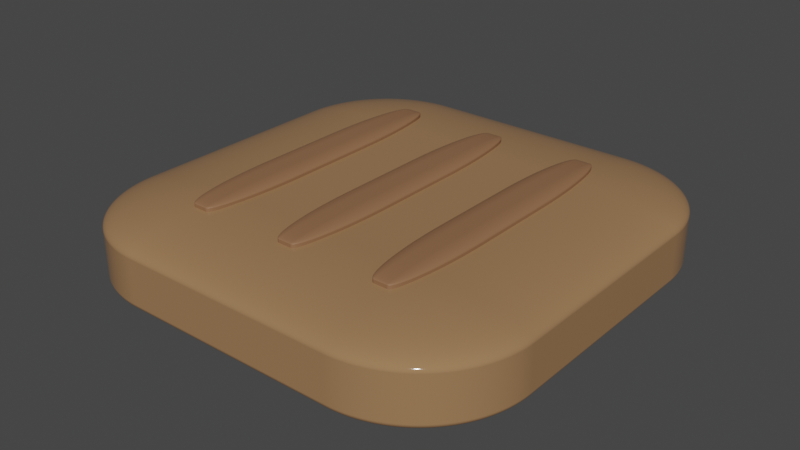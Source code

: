 # Source: plantation_zone.blend  (saved by Blender 2.91.10; exported with 4.5.12 LTS)
import bpy
from mathutils import Matrix  # noqa: F401  (used for matrix-valued properties, if any)

bpy.ops.wm.read_factory_settings(use_empty=True)
scene = bpy.context.scene
scene.name = 'Scene'

# ---- collections
col_collection = bpy.data.collections.new('Collection'); scene.collection.children.link(col_collection)

# ---- materials (node trees are filled in below, after node groups)
mat_material = bpy.data.materials.new('Material')
mat_material.alpha_threshold = 0.0
mat_material.use_transparent_shadow = False
mat_material.line_color = (0.0, 0.0, 0.0, 1.0)
mat_material_001 = bpy.data.materials.new('Material.001')
mat_material_001.use_transparent_shadow = False

# ---- material node trees
mat_material.use_nodes = True; mat_material.node_tree.nodes.clear()
_N = mat_material.node_tree.nodes; _L = mat_material.node_tree.links
n0 = _N.new('ShaderNodeOutputMaterial'); n0.name = 'Material Output'; n0.location = (300, 300)
n1 = _N.new('ShaderNodeBsdfPrincipled'); n1.name = 'Principled BSDF'; n1.location = (10, 300)
n1.distribution = 'GGX'
n1.subsurface_method = 'BURLEY'
n1.inputs[0].default_value = (0.3278, 0.1812, 0.0865, 1.0)
n1.inputs[2].default_value = 0.07727
n1.inputs[3].default_value = 1.45
n1.inputs[13].default_value = 0.2045
n1.inputs[27].default_value = (0.0, 0.0, 0.0, 1.0)
n1.inputs[28].default_value = 1.0
_L.new(n1.outputs[0], n0.inputs[0])
n0.is_active_output = True
mat_material_001.use_nodes = True; mat_material_001.node_tree.nodes.clear()
_N = mat_material_001.node_tree.nodes; _L = mat_material_001.node_tree.links
n0 = _N.new('ShaderNodeBsdfPrincipled'); n0.name = 'Principled BSDF'; n0.location = (10, 300)
n0.distribution = 'GGX'
n0.subsurface_method = 'BURLEY'
n0.inputs[0].default_value = (0.2747, 0.1356, 0.06663, 1.0)
n0.inputs[3].default_value = 1.45
n0.inputs[27].default_value = (0.0, 0.0, 0.0, 1.0)
n0.inputs[28].default_value = 1.0
n1 = _N.new('ShaderNodeOutputMaterial'); n1.name = 'Material Output'; n1.location = (300, 300)
_L.new(n0.outputs[0], n1.inputs[0])
n1.is_active_output = True

# ---- world
world_world = bpy.data.worlds.new('World'); scene.world = world_world
world_world.use_nodes = True; world_world.node_tree.nodes.clear()
_N = world_world.node_tree.nodes; _L = world_world.node_tree.links
n0 = _N.new('ShaderNodeOutputWorld'); n0.name = 'World Output'; n0.location = (300, 300)
n1 = _N.new('ShaderNodeBackground'); n1.name = 'Background'; n1.location = (10, 300)
n1.inputs[0].default_value = (0.05088, 0.05088, 0.05088, 1.0)
_L.new(n1.outputs[0], n0.inputs[0])
n0.is_active_output = True
world_world.color = (0.05088, 0.05088, 0.05088)
world_world.use_sun_shadow = False
world_world.sun_shadow_jitter_overblur = 0.0

# ---- meshes
me_cube = bpy.data.meshes.new('Cube')
me_cube.from_pydata([(1.0, 1.0, 1.0), (1.0, 1.0, -1.0), (1.0, -1.0, 1.0), (1.0, -1.0, -1.0), (-1.0, 1.0, 1.0), (-1.0, 1.0, -1.0), (-1.0, -1.0, 1.0), (-1.0, -1.0, -1.0)], [], [(0, 4, 6, 2), (3, 2, 6, 7), (7, 6, 4, 5), (5, 1, 3, 7), (1, 0, 2, 3), (5, 4, 0, 1)])
_uv = me_cube.uv_layers.new(name='UVMap')
_uv.uv.foreach_set('vector', [0.625, 0.5, 0.875, 0.5, 0.875, 0.75, 0.625, 0.75, 0.375, 0.75, 0.625, 0.75, 0.625, 1.0, 0.375, 1.0, 0.375, 0.0, 0.625, 0.0, 0.625, 0.25, 0.375, 0.25, 0.125, 0.5, 0.375, 0.5, 0.375, 0.75, 0.125, 0.75, 0.375, 0.5, 0.625, 0.5, 0.625, 0.75, 0.375, 0.75, 0.375, 0.25, 0.625, 0.25, 0.625, 0.5, 0.375, 0.5])
me_cube.materials.append(mat_material)
me_cube.use_remesh_preserve_volume = False
me_cube.use_remesh_preserve_attributes = False
me_cube.use_mirror_vertex_groups = False
me_cube.update()
me_cube_001 = bpy.data.meshes.new('Cube.001')
me_cube_001.from_pydata([(-1.0, -1.0, -1.0), (-1.0, -1.0, 1.0), (-1.0, 1.0, -1.0), (-1.0, 1.0, 1.0), (1.0, -1.0, -1.0), (1.0, -1.0, 1.0), (1.0, 1.0, -1.0), (1.0, 1.0, 1.0)], [], [(0, 1, 3, 2), (2, 3, 7, 6), (6, 7, 5, 4), (4, 5, 1, 0), (2, 6, 4, 0), (7, 3, 1, 5)])
_uv = me_cube_001.uv_layers.new(name='UVMap')
_uv.uv.foreach_set('vector', [0.375, 0.0, 0.625, 0.0, 0.625, 0.25, 0.375, 0.25, 0.375, 0.25, 0.625, 0.25, 0.625, 0.5, 0.375, 0.5, 0.375, 0.5, 0.625, 0.5, 0.625, 0.75, 0.375, 0.75, 0.375, 0.75, 0.625, 0.75, 0.625, 1.0, 0.375, 1.0, 0.125, 0.5, 0.375, 0.5, 0.375, 0.75, 0.125, 0.75, 0.625, 0.5, 0.875, 0.5, 0.875, 0.75, 0.625, 0.75])
me_cube_001.materials.append(mat_material_001)
me_cube_001.use_remesh_fix_poles = True
me_cube_001.use_remesh_preserve_attributes = False
me_cube_001.use_mirror_vertex_groups = False
me_cube_001.update()
me_cube_002 = bpy.data.meshes.new('Cube.002')
me_cube_002.from_pydata([(-1.0, -1.0, -1.0), (-1.0, -1.0, 1.0), (-1.0, 1.0, -1.0), (-1.0, 1.0, 1.0), (1.0, -1.0, -1.0), (1.0, -1.0, 1.0), (1.0, 1.0, -1.0), (1.0, 1.0, 1.0)], [], [(0, 1, 3, 2), (2, 3, 7, 6), (6, 7, 5, 4), (4, 5, 1, 0), (2, 6, 4, 0), (7, 3, 1, 5)])
_uv = me_cube_002.uv_layers.new(name='UVMap')
_uv.uv.foreach_set('vector', [0.375, 0.0, 0.625, 0.0, 0.625, 0.25, 0.375, 0.25, 0.375, 0.25, 0.625, 0.25, 0.625, 0.5, 0.375, 0.5, 0.375, 0.5, 0.625, 0.5, 0.625, 0.75, 0.375, 0.75, 0.375, 0.75, 0.625, 0.75, 0.625, 1.0, 0.375, 1.0, 0.125, 0.5, 0.375, 0.5, 0.375, 0.75, 0.125, 0.75, 0.625, 0.5, 0.875, 0.5, 0.875, 0.75, 0.625, 0.75])
me_cube_002.materials.append(mat_material_001)
me_cube_002.use_remesh_fix_poles = True
me_cube_002.use_remesh_preserve_attributes = False
me_cube_002.use_mirror_vertex_groups = False
me_cube_002.update()
me_cube_003 = bpy.data.meshes.new('Cube.003')
me_cube_003.from_pydata([(-1.0, -1.0, -1.0), (-1.0, -1.0, 1.0), (-1.0, 1.0, -1.0), (-1.0, 1.0, 1.0), (1.0, -1.0, -1.0), (1.0, -1.0, 1.0), (1.0, 1.0, -1.0), (1.0, 1.0, 1.0)], [], [(0, 1, 3, 2), (2, 3, 7, 6), (6, 7, 5, 4), (4, 5, 1, 0), (2, 6, 4, 0), (7, 3, 1, 5)])
_uv = me_cube_003.uv_layers.new(name='UVMap')
_uv.uv.foreach_set('vector', [0.375, 0.0, 0.625, 0.0, 0.625, 0.25, 0.375, 0.25, 0.375, 0.25, 0.625, 0.25, 0.625, 0.5, 0.375, 0.5, 0.375, 0.5, 0.625, 0.5, 0.625, 0.75, 0.375, 0.75, 0.375, 0.75, 0.625, 0.75, 0.625, 1.0, 0.375, 1.0, 0.125, 0.5, 0.375, 0.5, 0.375, 0.75, 0.125, 0.75, 0.625, 0.5, 0.875, 0.5, 0.875, 0.75, 0.625, 0.75])
me_cube_003.materials.append(mat_material_001)
me_cube_003.use_remesh_fix_poles = True
me_cube_003.use_remesh_preserve_attributes = False
me_cube_003.use_mirror_vertex_groups = False
me_cube_003.update()

# ---- objects
ob_base = bpy.data.objects.new('Base', me_cube)
ob_pit = bpy.data.objects.new('Pit', me_cube_001)
ob_pit_001 = bpy.data.objects.new('Pit.001', me_cube_002)
ob_pit_002 = bpy.data.objects.new('Pit.002', me_cube_003)

# ---- transforms, parenting, visibility, modifiers, constraints
ob_base.location = (0.0, 0.0, 0.0)
ob_base.scale = (1.5, 1.5, 0.3)
ob_base.lock_rotations_4d = False
ob_base.empty_display_type = 'ARROWS'
ob_base.lineart.crease_threshold = 0.0
_m = ob_base.modifiers.new('Bevel', 'BEVEL')
_m.width = 0.5
_m.width_pct = 0.5
_m.segments = 100
_m.limit_method = 'NONE'
ob_pit.location = (0.0, 0.0, 0.3)
ob_pit.scale = (0.15, 1.0, 0.05)
ob_pit.lineart.crease_threshold = 0.0
_m = ob_pit.modifiers.new('Bevel', 'BEVEL')
_m.width = 0.7
_m.width_pct = 0.7
_m.segments = 50
_m.limit_method = 'NONE'
ob_pit_001.location = (0.7, 0.0, 0.3)
ob_pit_001.scale = (0.15, 1.0, 0.05)
ob_pit_001.lineart.crease_threshold = 0.0
_m = ob_pit_001.modifiers.new('Bevel', 'BEVEL')
_m.width = 0.7
_m.width_pct = 0.7
_m.segments = 50
_m.limit_method = 'NONE'
ob_pit_002.location = (-0.7, 0.0, 0.3)
ob_pit_002.scale = (0.15, 1.0, 0.05)
ob_pit_002.lineart.crease_threshold = 0.0
_m = ob_pit_002.modifiers.new('Bevel', 'BEVEL')
_m.width = 0.7
_m.width_pct = 0.7
_m.segments = 50
_m.limit_method = 'NONE'

# ---- collection membership
col_collection.objects.link(ob_base)
col_collection.objects.link(ob_pit)
col_collection.objects.link(ob_pit_001)
col_collection.objects.link(ob_pit_002)

# ---- scene / render settings (as saved in the file)
scene.frame_start = 1; scene.frame_end = 250; scene.frame_set(1)
scene.render.engine = 'BLENDER_EEVEE_NEXT'
scene.cycles.use_denoising = False
scene.cycles.samples = 128
scene.cycles.sampling_pattern = 'TABULATED_SOBOL'
scene.cycles.use_adaptive_sampling = False
scene.cycles.use_light_tree = False
scene.view_settings.view_transform = 'Filmic'
bpy.context.view_layer.update()

# ---- added for rendering (the .blend has no active camera and no usable light): camera, sun
cam_auto = bpy.data.cameras.new('AutoCamera')
cam_auto.lens = 50.0
cam_auto.sensor_width = 36.0
cam_auto.clip_end = 1000.0
ob_auto_camera = bpy.data.objects.new('AutoCamera', cam_auto)
scene.collection.objects.link(ob_auto_camera)
ob_auto_camera.location = (3.9712, -4.76544, 3.20196)
ob_auto_camera.rotation_euler = (1.09748, -7.21219e-08, 0.694738)
scene.camera = ob_auto_camera
light_auto_sun = bpy.data.lights.new('AutoSun', 'SUN')
light_auto_sun.energy = 3.0
light_auto_sun.angle = 0.0523599
ob_auto_sun = bpy.data.objects.new('AutoSun', light_auto_sun)
scene.collection.objects.link(ob_auto_sun)
ob_auto_sun.rotation_euler = (0.872665, 0.174533, 0.523599)
bpy.context.view_layer.update()
